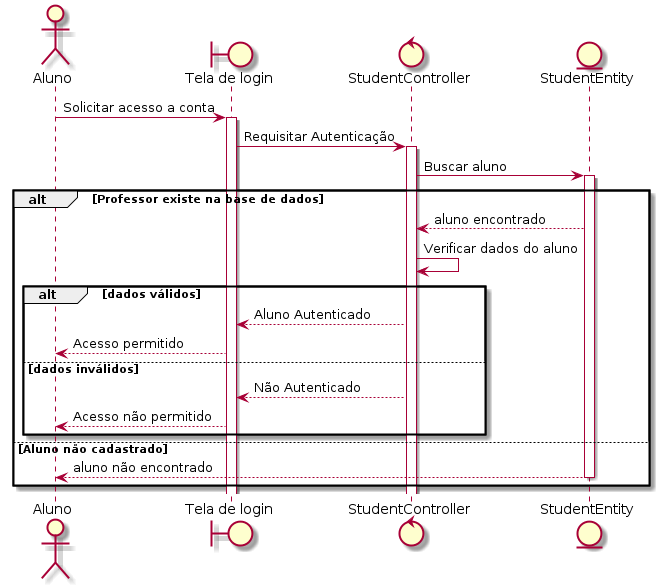

The diagram above was rendered by PlantUML. Its source (embedded in the PNG):
@startuml
actor Aluno
boundary "Tela de login" as login
control  StudentController
entity StudentEntity

Aluno -> login: Solicitar acesso a conta
activate login
login -> StudentController: Requisitar Autenticação
activate StudentController

StudentController -> StudentEntity: Buscar aluno
    activate StudentEntity
    alt Professor existe na base de dados
        
        StudentEntity --> StudentController: aluno encontrado
         StudentController -> StudentController: Verificar dados do aluno
        alt dados válidos
            StudentController --> login: Aluno Autenticado
            login --> Aluno: Acesso permitido 
        else dados inválidos
            
            login <-- StudentController: Não Autenticado
            login --> Aluno: Acesso não permitido
        end
       
    else Aluno não cadastrado
        
        StudentEntity --> Aluno: aluno não encontrado
        deactivate StudentEntity
end

@enduml